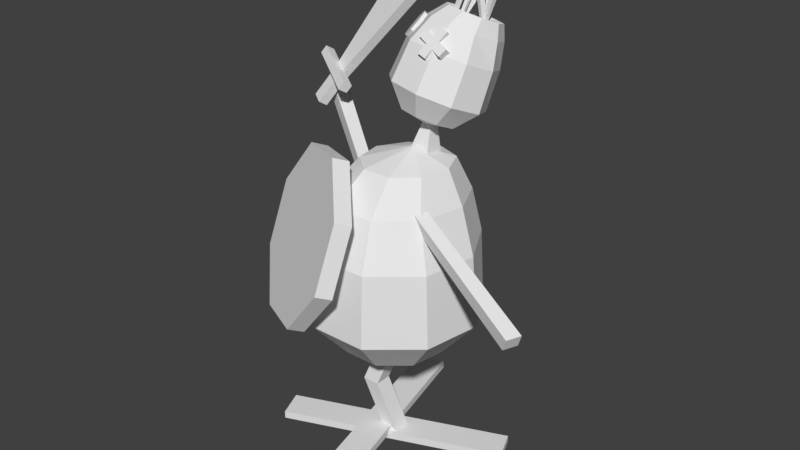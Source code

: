 # Source: PracticeTargetDestroyed.blend  (saved by Blender 2.77.0; exported with 4.5.12 LTS)
import bpy
from mathutils import Matrix  # noqa: F401  (used for matrix-valued properties, if any)

bpy.ops.wm.read_factory_settings(use_empty=True)
scene = bpy.context.scene
scene.name = 'Scene'

# ---- collections
col_collection_1 = bpy.data.collections.new('Collection 1'); scene.collection.children.link(col_collection_1)

# ---- materials (node trees are filled in below, after node groups)
mat_material_001 = bpy.data.materials.new('Material.001')
mat_material_001.alpha_threshold = 0.0
mat_material_001.use_transparent_shadow = False
mat_material_001.roughness = 0.5
mat_material_001.specular_intensity = 0.0

# ---- material node trees

# ---- world
world_world = bpy.data.worlds.new('World'); scene.world = world_world
world_world.color = (0.05088, 0.05088, 0.05088)
world_world.use_sun_shadow = False
world_world.sun_shadow_jitter_overblur = 0.0
world_world.cycles.sampling_method = 'MANUAL'

# ---- meshes
me_cube_006 = bpy.data.meshes.new('Cube.006')
me_cube_006.from_pydata([(-0.7569, -0.1243, 2.224), (-0.849, -0.2635, 2.283), (-0.1451, -0.4779, 2.345), (-0.2372, -0.6172, 2.404), (0.2715, -0.9168, 1.961), (0.1794, -1.056, 2.02), (0.2488, -1.184, 1.296), (0.1566, -1.323, 1.355), (-0.1999, -1.123, 0.74), (-0.2921, -1.262, 0.799), (-0.8118, -0.7689, 0.6189), (-0.9039, -0.9081, 0.6779), (-1.228, -0.3301, 1.004), (-1.32, -0.4693, 1.063), (-1.206, -0.06308, 1.669), (-1.298, -0.2023, 1.728), (-0.2464, -0.7311, 2.122), (-0.6714, -0.4504, 2.12), (-0.01131, -1.03, 1.783), (-0.1038, -1.173, 1.303), (-0.4697, -1.075, 0.9623), (-0.8947, -0.7942, 0.9609), (-1.13, -0.495, 1.299), (-1.037, -0.3526, 1.78), (-0.4581, -0.6652, 1.947), (-0.7394, -0.518, 1.855), (-0.2426, -0.8694, 1.801), (-0.2193, -1.011, 1.503), (-0.4018, -1.007, 1.228), (-0.6831, -0.8601, 1.136), (-0.8985, -0.6559, 1.281), (-0.9218, -0.5142, 1.579), (-0.5204, -0.7192, 1.722), (-0.6458, -0.6536, 1.681), (-0.4244, -0.8102, 1.657), (-0.414, -0.8734, 1.524), (-0.4953, -0.8717, 1.402), (-0.6207, -0.8061, 1.361), (-0.7167, -0.7151, 1.425), (-0.7271, -0.6519, 1.558)], [], [(0, 1, 3, 2), (2, 3, 5, 4), (4, 5, 7, 6), (6, 7, 9, 8), (8, 9, 11, 10), (10, 11, 13, 12), (9, 7, 19, 20), (12, 13, 15, 14), (14, 15, 1, 0), (0, 2, 4, 6, 8, 10, 12, 14), (16, 17, 25, 24), (15, 13, 22, 23), (5, 3, 16, 18), (11, 9, 20, 21), (1, 15, 23, 17), (3, 1, 17, 16), (7, 5, 18, 19), (13, 11, 21, 22), (31, 30, 38, 39), (17, 23, 31, 25), (22, 21, 29, 30), (20, 19, 27, 28), (18, 16, 24, 26), (23, 22, 30, 31), (21, 20, 28, 29), (19, 18, 26, 27), (32, 33, 39, 38, 37, 36, 35, 34), (29, 28, 36, 37), (27, 26, 34, 35), (24, 25, 33, 32), (25, 31, 39, 33), (30, 29, 37, 38), (28, 27, 35, 36), (26, 24, 32, 34)])
_uv = me_cube_006.uv_layers.new(name='UVMap')
_uv.uv.foreach_set('vector', [0.3536, 0.4102, 0.3536, 0.4102, 0.3536, 0.4102, 0.3536, 0.4102, 0.3536, 0.4102, 0.3536, 0.4102, 0.3536, 0.4102, 0.3536, 0.4102, 0.3536, 0.4102, 0.3536, 0.4102, 0.3536, 0.4102, 0.3536, 0.4102, 0.3536, 0.4102, 0.3536, 0.4102, 0.3536, 0.4102, 0.3536, 0.4102, 0.3536, 0.4102, 0.3536, 0.4102, 0.3536, 0.4102, 0.3536, 0.4102, 0.3536, 0.4102, 0.3536, 0.4102, 0.3536, 0.4102, 0.3536, 0.4102, 0.07038, 0.4199, 0.07038, 0.4199, 0.07038, 0.4199, 0.07038, 0.4199, 0.3536, 0.4102, 0.3536, 0.4102, 0.3536, 0.4102, 0.3536, 0.4102, 0.3536, 0.4102, 0.3536, 0.4102, 0.3536, 0.4102, 0.3536, 0.4102, 0.3536, 0.4102, 0.3536, 0.4102, 0.3536, 0.4102, 0.3536, 0.4102, 0.3536, 0.4102, 0.3536, 0.4102, 0.3536, 0.4102, 0.3536, 0.4102, 0.2989, 0.9238, 0.2989, 0.9238, 0.2989, 0.9238, 0.2989, 0.9238, 0.07038, 0.4199, 0.07038, 0.4199, 0.07038, 0.4199, 0.07038, 0.4199, 0.07038, 0.4199, 0.07038, 0.4199, 0.07038, 0.4199, 0.07038, 0.4199, 0.07038, 0.4199, 0.07038, 0.4199, 0.07038, 0.4199, 0.07038, 0.4199, 0.07038, 0.4199, 0.07038, 0.4199, 0.07038, 0.4199, 0.07038, 0.4199, 0.07038, 0.4199, 0.07038, 0.4199, 0.07038, 0.4199, 0.07038, 0.4199, 0.07038, 0.4199, 0.07038, 0.4199, 0.07038, 0.4199, 0.07038, 0.4199, 0.07038, 0.4199, 0.07038, 0.4199, 0.07038, 0.4199, 0.07038, 0.4199, 0.07038, 0.4199, 0.07038, 0.4199, 0.07038, 0.4199, 0.07038, 0.4199, 0.2989, 0.9238, 0.2989, 0.9238, 0.2989, 0.9238, 0.2989, 0.9238, 0.2989, 0.9238, 0.2989, 0.9238, 0.2989, 0.9238, 0.2989, 0.9238, 0.2989, 0.9238, 0.2989, 0.9238, 0.2989, 0.9238, 0.2989, 0.9238, 0.2989, 0.9238, 0.2989, 0.9238, 0.2989, 0.9238, 0.2989, 0.9238, 0.2989, 0.9238, 0.2989, 0.9238, 0.2989, 0.9238, 0.2989, 0.9238, 0.2989, 0.9238, 0.2989, 0.9238, 0.2989, 0.9238, 0.2989, 0.9238, 0.2989, 0.9238, 0.2989, 0.9238, 0.2989, 0.9238, 0.2989, 0.9238, 0.2989, 0.9238, 0.2989, 0.9238, 0.2989, 0.9238, 0.2989, 0.9238, 0.2989, 0.9238, 0.2989, 0.9238, 0.2989, 0.9238, 0.2989, 0.9238, 0.07038, 0.4199, 0.07038, 0.4199, 0.07038, 0.4199, 0.07038, 0.4199, 0.07038, 0.4199, 0.07038, 0.4199, 0.07038, 0.4199, 0.07038, 0.4199, 0.07038, 0.4199, 0.07038, 0.4199, 0.07038, 0.4199, 0.07038, 0.4199, 0.07038, 0.4199, 0.07038, 0.4199, 0.07038, 0.4199, 0.07038, 0.4199, 0.07038, 0.4199, 0.07038, 0.4199, 0.07038, 0.4199, 0.07038, 0.4199, 0.07038, 0.4199, 0.07038, 0.4199, 0.07038, 0.4199, 0.07038, 0.4199, 0.07038, 0.4199, 0.07038, 0.4199, 0.07038, 0.4199, 0.07038, 0.4199])
me_cube_006.materials.append(mat_material_001)
me_cube_006.use_remesh_preserve_volume = False
me_cube_006.use_remesh_preserve_attributes = False
me_cube_006.use_mirror_vertex_groups = False
me_cube_006.update()
me_cube_005 = bpy.data.meshes.new('Cube.005')
me_cube_005.from_pydata([(-1.082, -0.6158, -1.003), (-1.082, -0.6158, -0.9194), (-1.204, -0.3143, -1.003), (-1.204, -0.3143, -0.9194), (1.204, 0.3143, -1.003), (1.204, 0.3143, -0.9194), (1.082, 0.6158, -1.003), (1.082, 0.6158, -0.9194), (0.2749, -1.167, -0.9532), (0.2749, -1.167, -0.8694), (-0.0422, -1.24, -0.9532), (-0.0422, -1.24, -0.8694), (-0.282, 1.238, -0.9532), (-0.282, 1.238, -0.8694), (-0.5991, 1.164, -0.9532), (-0.5991, 1.164, -0.8694)], [], [(0, 1, 3, 2), (2, 3, 7, 6), (6, 7, 5, 4), (4, 5, 1, 0), (7, 3, 1, 5), (8, 9, 11, 10), (10, 11, 15, 14), (14, 15, 13, 12), (12, 13, 9, 8), (15, 11, 9, 13)])
_uv = me_cube_005.uv_layers.new(name='UVMap')
_uv.uv.foreach_set('vector', [0.3946, 0.4063, 0.3946, 0.4063, 0.3946, 0.4063, 0.3946, 0.4063, 0.3946, 0.4063, 0.3946, 0.4063, 0.3946, 0.4063, 0.3946, 0.4063, 0.3946, 0.4063, 0.3946, 0.4063, 0.3946, 0.4063, 0.3946, 0.4063, 0.3946, 0.4063, 0.3946, 0.4063, 0.3946, 0.4063, 0.3946, 0.4063, 0.3946, 0.4063, 0.3946, 0.4063, 0.3946, 0.4063, 0.3946, 0.4063, 0.3946, 0.4063, 0.3946, 0.4063, 0.3946, 0.4063, 0.3946, 0.4063, 0.3946, 0.4063, 0.3946, 0.4063, 0.3946, 0.4063, 0.3946, 0.4063, 0.3946, 0.4063, 0.3946, 0.4063, 0.3946, 0.4063, 0.3946, 0.4063, 0.3946, 0.4063, 0.3946, 0.4063, 0.3946, 0.4063, 0.3946, 0.4063, 0.3946, 0.4063, 0.3946, 0.4063, 0.3946, 0.4063, 0.3946, 0.4063])
me_cube_005.materials.append(mat_material_001)
me_cube_005.use_remesh_preserve_volume = False
me_cube_005.use_remesh_preserve_attributes = False
me_cube_005.use_mirror_vertex_groups = False
me_cube_005.update()
me_cube_004 = bpy.data.meshes.new('Cube.004')
me_cube_004.from_pydata([(0.3637, 0.6559, 3.509), (0.6281, 0.8673, 3.512), (0.649, 0.8505, 3.346), (0.6429, 0.8051, 3.078), (0.5869, 0.6785, 2.682), (0.4015, 0.4734, 2.542), (0.6848, 0.6935, 3.568), (0.7284, 0.6222, 3.419), (0.7605, 0.5192, 3.166), (0.7233, 0.3729, 2.774), (0.4825, 0.292, 2.596), (0.6168, 0.519, 3.646), (0.6322, 0.3931, 3.522), (0.6683, 0.2334, 3.29), (0.626, 0.06751, 2.907), (0.4247, 0.1108, 2.675), (0.4632, 0.4313, 3.706), (0.4256, 0.2765, 3.603), (0.4008, 0.08124, 3.395), (0.3404, -0.09495, 3.019), (0.2553, 0.01438, 2.742), (0.1739, 0.2665, 2.581), (0.2809, 0.4608, 3.727), (0.1816, 0.3169, 3.63), (0.08214, 0.1342, 3.431), (0.0001471, -0.03843, 3.057), (0.05333, 0.04794, 2.764), (0.1562, 0.5945, 3.698), (0.01456, 0.4954, 3.592), (-0.1386, 0.3675, 3.381), (-0.2356, 0.2106, 3.004), (-0.08654, 0.1958, 2.733), (0.1488, 0.7694, 3.633), (0.003336, 0.7287, 3.505), (-0.1582, 0.672, 3.269), (-0.2564, 0.5357, 2.884), (-0.09893, 0.3887, 2.662), (0.2748, 0.914, 3.556), (0.1771, 0.9182, 3.403), (0.03529, 0.9047, 3.147), (-0.05268, 0.7847, 2.754), (0.02198, 0.5364, 2.584), (0.4667, 0.9544, 3.507), (0.4312, 0.9674, 3.34), (0.3568, 0.9574, 3.07), (0.2803, 0.8411, 2.674), (0.2196, 0.5699, 2.537), (0.229, 0.558, 3.582), (0.3265, 0.7227, 4.113), (0.2399, 0.5873, 3.569), (0.3422, 0.765, 4.095), (0.2595, 0.5443, 3.577), (0.3705, 0.7031, 4.106), (0.2704, 0.5736, 3.564), (0.3862, 0.7453, 4.087), (0.5945, 0.5715, 3.422), (0.4742, 0.5993, 3.889), (0.6062, 0.5992, 3.423), (0.4976, 0.6544, 3.89), (0.6214, 0.5599, 3.429), (0.5279, 0.5764, 3.902), (0.6332, 0.5876, 3.429), (0.5512, 0.6314, 3.903), (0.4172, 0.7831, 3.473), (0.5514, 0.7934, 3.942), (0.4243, 0.8149, 3.47), (0.5644, 0.8514, 3.935), (0.4475, 0.7752, 3.464), (0.6068, 0.7789, 3.925), (0.4547, 0.807, 3.46), (0.6198, 0.8369, 3.918), (0.1718, 0.6903, 3.494), (0.3157, 0.8634, 3.826), (0.18, 0.7109, 3.479), (0.3283, 0.8947, 3.803), (0.1951, 0.6779, 3.49), (0.3512, 0.8446, 3.82), (0.2033, 0.6985, 3.475), (0.3637, 0.8759, 3.797), (0.3611, 0.4712, 3.553), (0.368, 0.7982, 3.927), (0.3737, 0.4924, 3.537), (0.4, 0.8518, 3.885), (0.3878, 0.4597, 3.559), (0.4356, 0.7691, 3.942), (0.4004, 0.4809, 3.542), (0.4677, 0.8226, 3.9), (0.4155, 0.3977, 3.593), (0.4091, 0.595, 3.88), (0.4134, 0.4166, 3.579), (0.4054, 0.6295, 3.855), (0.4388, 0.3993, 3.591), (0.4518, 0.5979, 3.878), (0.4368, 0.4181, 3.577), (0.448, 0.6323, 3.853), (0.3806, 0.8557, 3.305), (0.4035, 0.8762, 3.735), (0.3725, 0.8834, 3.304), (0.3888, 0.9268, 3.732), (0.4083, 0.8636, 3.303), (0.4541, 0.8907, 3.73), (0.4002, 0.8914, 3.301), (0.4393, 0.9413, 3.727), (0.1978, 0.1292, 3.489), (0.24, 0.1857, 3.553), (0.1931, 0.186, 3.442), (0.2353, 0.2425, 3.506), (0.4818, 0.0542, 3.369), (0.524, 0.1108, 3.433), (0.4771, 0.111, 3.322), (0.5193, 0.1676, 3.387), (0.3517, 0.01147, 3.338), (0.2617, 0.0299, 3.364), (0.3487, 0.06689, 3.289), (0.2587, 0.08532, 3.316), (0.4584, 0.2114, 3.56), (0.3684, 0.2299, 3.586), (0.4554, 0.2668, 3.511), (0.3654, 0.2853, 3.538), (-0.0008703, 0.5922, 3.513), (-0.0867, 0.6152, 3.437), (-0.1371, 0.5573, 3.35), (-0.1226, 0.4523, 3.301), (-0.05166, 0.3618, 3.32), (0.03417, 0.3387, 3.396), (0.0846, 0.3967, 3.483), (0.07008, 0.5016, 3.532), (-0.07547, 0.5487, 3.584), (-0.1613, 0.5717, 3.509), (-0.2117, 0.5138, 3.421), (-0.1972, 0.4089, 3.373), (-0.1263, 0.3183, 3.392), (-0.04043, 0.2953, 3.467), (0.01, 0.3532, 3.555), (-0.004514, 0.4582, 3.603)], [], [(42, 0, 1), (21, 46, 5), (45, 44, 3, 4), (43, 42, 1, 2), (46, 45, 4, 5), (44, 43, 2, 3), (21, 5, 10), (4, 3, 8, 9), (2, 1, 6, 7), (5, 4, 9, 10), (3, 2, 7, 8), (1, 0, 6), (9, 8, 13, 14), (7, 6, 11, 12), (10, 9, 14, 15), (8, 7, 12, 13), (6, 0, 11), (21, 10, 15), (12, 11, 16, 17), (15, 14, 19, 20), (13, 12, 17, 18), (11, 0, 16), (21, 15, 20), (14, 13, 18, 19), (20, 19, 25, 26), (18, 17, 23, 24), (16, 0, 22), (21, 20, 26), (19, 18, 24, 25), (17, 16, 22, 23), (26, 25, 30, 31), (24, 23, 28, 29), (22, 0, 27), (21, 26, 31), (25, 24, 29, 30), (23, 22, 27, 28), (31, 30, 35, 36), (29, 28, 33, 34), (27, 0, 32), (21, 31, 36), (30, 29, 34, 35), (28, 27, 32, 33), (36, 35, 40, 41), (34, 33, 38, 39), (32, 0, 37), (21, 36, 41), (35, 34, 39, 40), (33, 32, 37, 38), (39, 38, 43, 44), (37, 0, 42), (21, 41, 46), (40, 39, 44, 45), (38, 37, 42, 43), (41, 40, 45, 46), (47, 48, 50, 49), (49, 50, 54, 53), (53, 54, 52, 51), (51, 52, 48, 47), (54, 50, 48, 52), (55, 56, 58, 57), (57, 58, 62, 61), (61, 62, 60, 59), (59, 60, 56, 55), (62, 58, 56, 60), (63, 64, 66, 65), (65, 66, 70, 69), (69, 70, 68, 67), (67, 68, 64, 63), (70, 66, 64, 68), (71, 72, 74, 73), (73, 74, 78, 77), (77, 78, 76, 75), (75, 76, 72, 71), (78, 74, 72, 76), (79, 80, 82, 81), (81, 82, 86, 85), (85, 86, 84, 83), (83, 84, 80, 79), (86, 82, 80, 84), (87, 88, 90, 89), (89, 90, 94, 93), (93, 94, 92, 91), (91, 92, 88, 87), (94, 90, 88, 92), (95, 96, 98, 97), (97, 98, 102, 101), (101, 102, 100, 99), (99, 100, 96, 95), (102, 98, 96, 100), (103, 104, 106, 105), (109, 110, 108, 107), (107, 108, 104, 103), (105, 109, 107, 103), (110, 106, 104, 108), (111, 112, 114, 113), (117, 118, 116, 115), (115, 116, 112, 111), (113, 117, 115, 111), (118, 114, 112, 116), (128, 129, 130, 131, 132, 133, 134, 127), (126, 119, 127, 134), (124, 125, 133, 132), (122, 123, 131, 130), (120, 121, 129, 128), (125, 126, 134, 133), (123, 124, 132, 131), (121, 122, 130, 129), (119, 120, 128, 127)])
_uv = me_cube_004.uv_layers.new(name='UVMap')
_uv.uv.foreach_set('vector', [0.17, 0.5059, 0.17, 0.5059, 0.17, 0.5059, 0.17, 0.5059, 0.17, 0.5059, 0.17, 0.5059, 0.17, 0.5059, 0.17, 0.5059, 0.17, 0.5059, 0.17, 0.5059, 0.17, 0.5059, 0.17, 0.5059, 0.17, 0.5059, 0.17, 0.5059, 0.17, 0.5059, 0.17, 0.5059, 0.17, 0.5059, 0.17, 0.5059, 0.17, 0.5059, 0.17, 0.5059, 0.17, 0.5059, 0.17, 0.5059, 0.17, 0.5059, 0.17, 0.5059, 0.17, 0.5059, 0.17, 0.5059, 0.17, 0.5059, 0.17, 0.5059, 0.17, 0.5059, 0.17, 0.5059, 0.17, 0.5059, 0.17, 0.5059, 0.17, 0.5059, 0.17, 0.5059, 0.17, 0.5059, 0.17, 0.5059, 0.17, 0.5059, 0.17, 0.5059, 0.17, 0.5059, 0.17, 0.5059, 0.17, 0.5059, 0.17, 0.5059, 0.17, 0.5059, 0.17, 0.5059, 0.17, 0.5059, 0.17, 0.5059, 0.17, 0.5059, 0.17, 0.5059, 0.17, 0.5059, 0.17, 0.5059, 0.17, 0.5059, 0.17, 0.5059, 0.17, 0.5059, 0.17, 0.5059, 0.17, 0.5059, 0.17, 0.5059, 0.17, 0.5059, 0.17, 0.5059, 0.17, 0.5059, 0.17, 0.5059, 0.17, 0.5059, 0.17, 0.5059, 0.17, 0.5059, 0.17, 0.5059, 0.17, 0.5059, 0.17, 0.5059, 0.17, 0.5059, 0.17, 0.5059, 0.17, 0.5059, 0.17, 0.5059, 0.17, 0.5059, 0.17, 0.5059, 0.17, 0.5059, 0.17, 0.5059, 0.17, 0.5059, 0.17, 0.5059, 0.17, 0.5059, 0.17, 0.5059, 0.17, 0.5059, 0.17, 0.5059, 0.17, 0.5059, 0.17, 0.5059, 0.17, 0.5059, 0.17, 0.5059, 0.17, 0.5059, 0.17, 0.5059, 0.17, 0.5059, 0.17, 0.5059, 0.17, 0.5059, 0.17, 0.5059, 0.17, 0.5059, 0.17, 0.5059, 0.17, 0.5059, 0.17, 0.5059, 0.17, 0.5059, 0.17, 0.5059, 0.17, 0.5059, 0.17, 0.5059, 0.17, 0.5059, 0.17, 0.5059, 0.17, 0.5059, 0.17, 0.5059, 0.17, 0.5059, 0.17, 0.5059, 0.17, 0.5059, 0.17, 0.5059, 0.17, 0.5059, 0.17, 0.5059, 0.17, 0.5059, 0.17, 0.5059, 0.17, 0.5059, 0.17, 0.5059, 0.17, 0.5059, 0.17, 0.5059, 0.17, 0.5059, 0.17, 0.5059, 0.17, 0.5059, 0.17, 0.5059, 0.17, 0.5059, 0.17, 0.5059, 0.17, 0.5059, 0.17, 0.5059, 0.17, 0.5059, 0.17, 0.5059, 0.17, 0.5059, 0.17, 0.5059, 0.17, 0.5059, 0.17, 0.5059, 0.17, 0.5059, 0.17, 0.5059, 0.17, 0.5059, 0.17, 0.5059, 0.17, 0.5059, 0.17, 0.5059, 0.17, 0.5059, 0.17, 0.5059, 0.17, 0.5059, 0.17, 0.5059, 0.17, 0.5059, 0.17, 0.5059, 0.17, 0.5059, 0.17, 0.5059, 0.17, 0.5059, 0.17, 0.5059, 0.17, 0.5059, 0.17, 0.5059, 0.17, 0.5059, 0.17, 0.5059, 0.17, 0.5059, 0.17, 0.5059, 0.17, 0.5059, 0.17, 0.5059, 0.17, 0.5059, 0.17, 0.5059, 0.17, 0.5059, 0.17, 0.5059, 0.17, 0.5059, 0.17, 0.5059, 0.17, 0.5059, 0.17, 0.5059, 0.17, 0.5059, 0.17, 0.5059, 0.17, 0.5059, 0.17, 0.5059, 0.17, 0.5059, 0.17, 0.5059, 0.17, 0.5059, 0.17, 0.5059, 0.17, 0.5059, 0.17, 0.5059, 0.17, 0.5059, 0.17, 0.5059, 0.17, 0.5059, 0.17, 0.5059, 0.17, 0.5059, 0.17, 0.5059, 0.17, 0.5059, 0.17, 0.5059, 0.17, 0.5059, 0.17, 0.5059, 0.17, 0.5059, 0.17, 0.5059, 0.17, 0.5059, 0.17, 0.5059, 0.17, 0.5059, 0.17, 0.5059, 0.17, 0.5059, 0.17, 0.5059, 0.17, 0.5059, 0.17, 0.5059, 0.17, 0.5059, 0.17, 0.5059, 0.17, 0.5059, 0.17, 0.5059, 0.17, 0.5059, 0.17, 0.5059, 0.17, 0.5059, 0.17, 0.5059, 0.3106, 0.4551, 0.3106, 0.4551, 0.3106, 0.4551, 0.3106, 0.4551, 0.3106, 0.4551, 0.3106, 0.4551, 0.3106, 0.4551, 0.3106, 0.4551, 0.3106, 0.4551, 0.3106, 0.4551, 0.3106, 0.4551, 0.3106, 0.4551, 0.3106, 0.4551, 0.3106, 0.4551, 0.3106, 0.4551, 0.3106, 0.4551, 0.3106, 0.4551, 0.3106, 0.4551, 0.3106, 0.4551, 0.3106, 0.4551, 0.3106, 0.4551, 0.3106, 0.4551, 0.3106, 0.4551, 0.3106, 0.4551, 0.3106, 0.4551, 0.3106, 0.4551, 0.3106, 0.4551, 0.3106, 0.4551, 0.3106, 0.4551, 0.3106, 0.4551, 0.3106, 0.4551, 0.3106, 0.4551, 0.3106, 0.4551, 0.3106, 0.4551, 0.3106, 0.4551, 0.3106, 0.4551, 0.3106, 0.4551, 0.3106, 0.4551, 0.3106, 0.4551, 0.3106, 0.4551, 0.3106, 0.4551, 0.3106, 0.4551, 0.3106, 0.4551, 0.3106, 0.4551, 0.3106, 0.4551, 0.3106, 0.4551, 0.3106, 0.4551, 0.3106, 0.4551, 0.3106, 0.4551, 0.3106, 0.4551, 0.3106, 0.4551, 0.3106, 0.4551, 0.3106, 0.4551, 0.3106, 0.4551, 0.3106, 0.4551, 0.3106, 0.4551, 0.3106, 0.4551, 0.3106, 0.4551, 0.3106, 0.4551, 0.3106, 0.4551, 0.3106, 0.4551, 0.3106, 0.4551, 0.3106, 0.4551, 0.3106, 0.4551, 0.3106, 0.4551, 0.3106, 0.4551, 0.3106, 0.4551, 0.3106, 0.4551, 0.3106, 0.4551, 0.3106, 0.4551, 0.3106, 0.4551, 0.3106, 0.4551, 0.3106, 0.4551, 0.3106, 0.4551, 0.3106, 0.4551, 0.3106, 0.4551, 0.3106, 0.4551, 0.3106, 0.4551, 0.3106, 0.4551, 0.3106, 0.4551, 0.3106, 0.4551, 0.3106, 0.4551, 0.3106, 0.4551, 0.3106, 0.4551, 0.3106, 0.4551, 0.3106, 0.4551, 0.3106, 0.4551, 0.3106, 0.4551, 0.3106, 0.4551, 0.3106, 0.4551, 0.3106, 0.4551, 0.3106, 0.4551, 0.3106, 0.4551, 0.3106, 0.4551, 0.3106, 0.4551, 0.3106, 0.4551, 0.3106, 0.4551, 0.3106, 0.4551, 0.3106, 0.4551, 0.3106, 0.4551, 0.3106, 0.4551, 0.3106, 0.4551, 0.3106, 0.4551, 0.3106, 0.4551, 0.3106, 0.4551, 0.3106, 0.4551, 0.3106, 0.4551, 0.3106, 0.4551, 0.3106, 0.4551, 0.3106, 0.4551, 0.3106, 0.4551, 0.3106, 0.4551, 0.3106, 0.4551, 0.3106, 0.4551, 0.3106, 0.4551, 0.3106, 0.4551, 0.3106, 0.4551, 0.3106, 0.4551, 0.3106, 0.4551, 0.3106, 0.4551, 0.3106, 0.4551, 0.3106, 0.4551, 0.3106, 0.4551, 0.3106, 0.4551, 0.3106, 0.4551, 0.3106, 0.4551, 0.3106, 0.4551, 0.3106, 0.4551, 0.3106, 0.4551, 0.3106, 0.4551, 0.3106, 0.4551, 0.3106, 0.4551, 0.3106, 0.4551, 0.3106, 0.4551, 0.3106, 0.4551, 0.3106, 0.4551, 0.3106, 0.4551, 0.3106, 0.4551, 0.3106, 0.4551, 0.3106, 0.4551, 0.3048, 0.373, 0.3048, 0.373, 0.3048, 0.373, 0.3048, 0.373, 0.3048, 0.373, 0.3048, 0.373, 0.3048, 0.373, 0.3048, 0.373, 0.3048, 0.373, 0.3048, 0.373, 0.3048, 0.373, 0.3048, 0.373, 0.3048, 0.373, 0.3048, 0.373, 0.3048, 0.373, 0.3048, 0.373, 0.3048, 0.373, 0.3048, 0.373, 0.3048, 0.373, 0.3048, 0.373, 0.3048, 0.373, 0.3048, 0.373, 0.3048, 0.373, 0.3048, 0.373, 0.3048, 0.373, 0.3048, 0.373, 0.3048, 0.373, 0.3048, 0.373, 0.3048, 0.373, 0.3048, 0.373, 0.3048, 0.373, 0.3048, 0.373, 0.3048, 0.373, 0.3048, 0.373, 0.3048, 0.373, 0.3048, 0.373, 0.3048, 0.373, 0.3048, 0.373, 0.3048, 0.373, 0.3048, 0.373, 0.3048, 0.373, 0.3048, 0.373, 0.3048, 0.373, 0.3048, 0.373, 0.3048, 0.373, 0.3048, 0.373, 0.3048, 0.373, 0.3048, 0.373, 0.3048, 0.373, 0.3048, 0.373, 0.3048, 0.373, 0.3048, 0.373, 0.3048, 0.373, 0.3048, 0.373, 0.3048, 0.373, 0.3048, 0.373, 0.3048, 0.373, 0.3048, 0.373, 0.3048, 0.373, 0.3048, 0.373, 0.3048, 0.373, 0.3048, 0.373, 0.3048, 0.373, 0.3048, 0.373, 0.3048, 0.373, 0.3048, 0.373, 0.3048, 0.373, 0.3048, 0.373, 0.3048, 0.373, 0.3048, 0.373, 0.3048, 0.373, 0.3048, 0.373, 0.3048, 0.373, 0.3048, 0.373, 0.3048, 0.373, 0.3048, 0.373, 0.3048, 0.373, 0.3048, 0.373, 0.3048, 0.373, 0.3048, 0.373])
me_cube_004.materials.append(mat_material_001)
me_cube_004.use_remesh_preserve_volume = False
me_cube_004.use_remesh_preserve_attributes = False
me_cube_004.use_mirror_vertex_groups = False
me_cube_004.update()
me_cube_003 = bpy.data.meshes.new('Cube.003')
me_cube_003.from_pydata([(-1.467, 0.7472, 2.643), (-1.034, 1.239, 3.651), (-1.432, 0.8318, 2.587), (-0.9992, 1.323, 3.595), (-1.347, 0.6727, 2.604), (-0.6465, 0.9973, 3.525), (-1.313, 0.7573, 2.548), (-0.612, 1.082, 3.469), (-1.605, 0.7077, 2.293), (-1.639, 0.6231, 2.349), (-0.6572, 1.309, 3.785), (-0.6917, 1.225, 3.841), (-1.519, 0.5486, 2.31), (-1.485, 0.6332, 2.254), (-1.1, 0.4974, 2.642), (-1.065, 0.582, 2.586), (-1.147, 0.4637, 2.562), (-1.112, 0.5483, 2.506), (-1.646, 0.9439, 2.774), (-1.68, 0.8593, 2.83), (-1.727, 0.8256, 2.75), (-1.693, 0.9102, 2.694)], [], [(0, 1, 3, 2), (2, 3, 7, 6), (6, 7, 5, 4), (4, 5, 1, 0), (4, 0, 9, 12), (5, 7, 10, 11), (8, 13, 12, 9), (3, 1, 11, 10), (1, 5, 11), (7, 3, 10), (2, 6, 13, 8), (0, 2, 8, 9), (6, 4, 12, 13), (16, 14, 19, 20), (18, 21, 20, 19), (15, 17, 21, 18), (14, 15, 18, 19), (17, 16, 20, 21), (15, 14, 16, 17)])
_uv = me_cube_003.uv_layers.new(name='UVMap')
_uv.uv.foreach_set('vector', [0.2665, 0.427, 0.2665, 0.427, 0.2665, 0.427, 0.2665, 0.427, 0.2665, 0.427, 0.2665, 0.427, 0.2665, 0.427, 0.2665, 0.427, 0.2665, 0.427, 0.2665, 0.427, 0.2665, 0.427, 0.2665, 0.427, 0.2665, 0.427, 0.2665, 0.427, 0.2665, 0.427, 0.2665, 0.427, 0.2665, 0.427, 0.2665, 0.427, 0.2665, 0.427, 0.2665, 0.427, 0.2665, 0.427, 0.2665, 0.427, 0.2665, 0.427, 0.2665, 0.427, 0.2665, 0.427, 0.2665, 0.427, 0.2665, 0.427, 0.2665, 0.427, 0.2665, 0.427, 0.2665, 0.427, 0.2665, 0.427, 0.2665, 0.427, 0.2665, 0.427, 0.2665, 0.427, 0.2665, 0.427, 0.2665, 0.427, 0.2665, 0.427, 0.2665, 0.427, 0.2665, 0.427, 0.2665, 0.427, 0.2665, 0.427, 0.2665, 0.427, 0.2665, 0.427, 0.2665, 0.427, 0.2665, 0.427, 0.2665, 0.427, 0.2665, 0.427, 0.2665, 0.427, 0.2665, 0.427, 0.2665, 0.427, 0.2665, 0.427, 0.2665, 0.427, 0.2665, 0.427, 0.2665, 0.427, 0.2665, 0.427, 0.2665, 0.427, 0.2665, 0.427, 0.2665, 0.427, 0.2665, 0.427, 0.2665, 0.427, 0.2665, 0.427, 0.2665, 0.427, 0.2665, 0.427, 0.2665, 0.427, 0.2665, 0.427, 0.2665, 0.427, 0.2665, 0.427, 0.2665, 0.427, 0.2665, 0.427, 0.2665, 0.427, 0.2665, 0.427, 0.2665, 0.427, 0.2665, 0.427, 0.2665, 0.427])
me_cube_003.materials.append(mat_material_001)
me_cube_003.use_remesh_preserve_volume = False
me_cube_003.use_remesh_preserve_attributes = False
me_cube_003.use_mirror_vertex_groups = False
me_cube_003.update()
me_cube_002 = bpy.data.meshes.new('Cube.002')
me_cube_002.from_pydata([(-1.642, 0.8629, 2.324), (-1.587, 0.84, 2.471), (-1.584, 1.011, 2.326), (-1.529, 0.9877, 2.473), (-0.4651, 0.1199, 1.626), (-0.4203, 0.1012, 1.746), (-0.4179, 0.2409, 1.627), (-0.373, 0.2221, 1.748)], [], [(0, 1, 3, 2), (2, 3, 7, 6), (4, 5, 1, 0), (2, 6, 4, 0), (7, 3, 1, 5)])
_uv = me_cube_002.uv_layers.new(name='UVMap')
_uv.uv.foreach_set('vector', [0.3962, 0.4159, 0.3962, 0.4159, 0.3962, 0.4159, 0.3962, 0.4159, 0.3962, 0.4159, 0.3962, 0.4159, 0.3962, 0.4159, 0.3962, 0.4159, 0.3962, 0.4159, 0.3962, 0.4159, 0.3962, 0.4159, 0.3962, 0.4159, 0.3962, 0.4159, 0.3962, 0.4159, 0.3962, 0.4159, 0.3962, 0.4159, 0.3962, 0.4159, 0.3962, 0.4159, 0.3962, 0.4159, 0.3962, 0.4159])
me_cube_002.materials.append(mat_material_001)
me_cube_002.use_remesh_preserve_volume = False
me_cube_002.use_remesh_preserve_attributes = False
me_cube_002.use_mirror_vertex_groups = False
me_cube_002.update()
me_cube_001 = bpy.data.meshes.new('Cube.001')
me_cube_001.from_pydata([(1.809, -0.6242, 1.223), (1.751, -0.5864, 1.08), (1.878, -0.4816, 1.233), (1.82, -0.4438, 1.09), (0.4822, -0.3402, 1.985), (0.4348, -0.3092, 1.868), (0.5383, -0.2234, 1.993), (0.4909, -0.1925, 1.876)], [], [(0, 1, 3, 2), (2, 3, 7, 6), (4, 5, 1, 0), (2, 6, 4, 0), (7, 3, 1, 5)])
_uv = me_cube_001.uv_layers.new(name='UVMap')
_uv.uv.foreach_set('vector', [0.3962, 0.4159, 0.3962, 0.4159, 0.3962, 0.4159, 0.3962, 0.4159, 0.3962, 0.4159, 0.3962, 0.4159, 0.3962, 0.4159, 0.3962, 0.4159, 0.3962, 0.4159, 0.3962, 0.4159, 0.3962, 0.4159, 0.3962, 0.4159, 0.3962, 0.4159, 0.3962, 0.4159, 0.3962, 0.4159, 0.3962, 0.4159, 0.3962, 0.4159, 0.3962, 0.4159, 0.3962, 0.4159, 0.3962, 0.4159])
me_cube_001.materials.append(mat_material_001)
me_cube_001.use_remesh_preserve_volume = False
me_cube_001.use_remesh_preserve_attributes = False
me_cube_001.use_mirror_vertex_groups = False
me_cube_001.update()
me_cube = bpy.data.meshes.new('Cube')
me_cube.from_pydata([(0.1246, 0.1086, -1.0), (0.1246, -0.07835, -1.0), (-0.06234, -0.07835, -1.0), (-0.06234, 0.1086, -1.0), (0.1246, 0.1086, 0.2892), (0.1246, -0.07835, 0.2892), (-0.06234, -0.07835, 0.2892), (-0.06234, 0.1086, 0.2892), (-0.08676, 0.00593, -0.3307), (-0.08676, -0.181, -0.3307), (-0.2737, -0.181, -0.3307), (-0.2737, 0.00593, -0.3307), (0.1497, 0.1182, 2.398), (0.4227, 0.4468, 2.249), (0.5314, 0.5732, 1.898), (0.5887, 0.678, 1.408), (0.6059, 0.7211, 0.6317), (0.3594, 0.4279, 0.2027), (0.549, 0.1583, 2.249), (0.73, 0.1492, 1.898), (0.8712, 0.1532, 1.408), (0.9276, 0.1635, 0.6317), (0.5504, 0.09702, 0.2027), (0.4743, -0.1668, 2.249), (0.6032, -0.3339, 1.898), (0.7644, -0.4405, 1.408), (0.8158, -0.4704, 0.6317), (0.484, -0.2792, 0.2027), (0.2405, -0.3643, 2.249), (0.2461, -0.6314, 1.898), (0.3026, -0.8281, 1.408), (0.3227, -0.8842, 0.6316), (0.1914, -0.5247, 0.2027), (1.427e-05, 6.45e-07, 0.06673), (-0.06402, -0.3662, 2.249), (-0.2154, -0.6318, 1.898), (-0.3003, -0.8281, 1.408), (-0.321, -0.8842, 0.6316), (-0.1906, -0.5247, 0.2027), (-0.2949, -0.1691, 2.249), (-0.5653, -0.3346, 1.898), (-0.7622, -0.4406, 1.408), (-0.8141, -0.4704, 0.6315), (-0.4832, -0.2792, 0.2027), (-0.3414, 0.1338, 2.249), (-0.6386, 0.1216, 1.898), (-0.8669, 0.1532, 1.408), (-0.9259, 0.1635, 0.6315), (-0.5496, 0.09702, 0.2027), (-0.1658, 0.4235, 2.249), (-0.359, 0.552, 1.898), (-0.5604, 0.6754, 1.408), (-0.604, 0.721, 0.6315), (-0.3586, 0.4278, 0.2027), (0.1415, 0.5516, 2.249), (0.1012, 0.7323, 1.898), (0.02396, 0.8845, 1.408), (0.0008851, 0.9412, 0.6316), (0.0003867, 0.5586, 0.2027), (0.04635, 0.0879, 2.186), (0.1923, 0.2649, 2.706), (0.04635, 0.3548, 2.186), (0.1923, 0.3266, 2.706), (0.3133, 0.0879, 2.186), (0.254, 0.2649, 2.706), (0.3133, 0.3548, 2.186), (0.254, 0.3266, 2.706)], [], [(8, 4, 5, 9), (9, 5, 6, 10), (10, 6, 7, 11), (8, 0, 3, 11), (4, 8, 11, 7), (2, 10, 11, 3), (1, 9, 10, 2), (0, 8, 9, 1), (54, 12, 13), (33, 58, 17), (57, 56, 15, 16), (55, 54, 13, 14), (58, 57, 16, 17), (56, 55, 14, 15), (33, 17, 22), (16, 15, 20, 21), (14, 13, 18, 19), (17, 16, 21, 22), (15, 14, 19, 20), (13, 12, 18), (21, 20, 25, 26), (19, 18, 23, 24), (22, 21, 26, 27), (20, 19, 24, 25), (18, 12, 23), (33, 22, 27), (24, 23, 28, 29), (27, 26, 31, 32), (25, 24, 29, 30), (23, 12, 28), (33, 27, 32), (26, 25, 30, 31), (32, 31, 37, 38), (30, 29, 35, 36), (28, 12, 34), (33, 32, 38), (31, 30, 36, 37), (29, 28, 34, 35), (38, 37, 42, 43), (36, 35, 40, 41), (34, 12, 39), (33, 38, 43), (37, 36, 41, 42), (35, 34, 39, 40), (43, 42, 47, 48), (41, 40, 45, 46), (39, 12, 44), (33, 43, 48), (42, 41, 46, 47), (40, 39, 44, 45), (48, 47, 52, 53), (46, 45, 50, 51), (44, 12, 49), (33, 48, 53), (47, 46, 51, 52), (45, 44, 49, 50), (51, 50, 55, 56), (49, 12, 54), (33, 53, 58), (52, 51, 56, 57), (50, 49, 54, 55), (53, 52, 57, 58), (59, 60, 62, 61), (61, 62, 66, 65), (65, 66, 64, 63), (63, 64, 60, 59)])
_uv = me_cube.uv_layers.new(name='UVMap')
_uv.uv.foreach_set('vector', [0.3946, 0.4063, 0.3946, 0.4063, 0.3946, 0.4063, 0.3946, 0.4063, 0.3946, 0.4063, 0.3946, 0.4063, 0.3946, 0.4063, 0.3946, 0.4063, 0.3946, 0.4063, 0.3946, 0.4063, 0.3946, 0.4063, 0.3946, 0.4063, 0.3946, 0.4063, 0.3946, 0.4063, 0.3946, 0.4063, 0.3946, 0.4063, 0.3946, 0.4063, 0.3946, 0.4063, 0.3946, 0.4063, 0.3946, 0.4063, 0.3946, 0.4063, 0.3946, 0.4063, 0.3946, 0.4063, 0.3946, 0.4063, 0.3946, 0.4063, 0.3946, 0.4063, 0.3946, 0.4063, 0.3946, 0.4063, 0.3946, 0.4063, 0.3946, 0.4063, 0.3946, 0.4063, 0.3946, 0.4063, 0.1759, 0.5, 0.1759, 0.5, 0.1759, 0.5, 0.1759, 0.5, 0.1759, 0.5, 0.1759, 0.5, 0.1759, 0.5, 0.1759, 0.5, 0.1759, 0.5, 0.1759, 0.5, 0.1759, 0.5, 0.1759, 0.5, 0.1759, 0.5, 0.1759, 0.5, 0.1759, 0.5, 0.1759, 0.5, 0.1759, 0.5, 0.1759, 0.5, 0.1759, 0.5, 0.1759, 0.5, 0.1759, 0.5, 0.1759, 0.5, 0.1759, 0.5, 0.1759, 0.5, 0.1759, 0.5, 0.1759, 0.5, 0.1759, 0.5, 0.1759, 0.5, 0.1759, 0.5, 0.1759, 0.5, 0.1759, 0.5, 0.1759, 0.5, 0.1759, 0.5, 0.1759, 0.5, 0.1759, 0.5, 0.1759, 0.5, 0.1759, 0.5, 0.1759, 0.5, 0.1759, 0.5, 0.1759, 0.5, 0.1759, 0.5, 0.1759, 0.5, 0.1759, 0.5, 0.1759, 0.5, 0.1759, 0.5, 0.1759, 0.5, 0.1759, 0.5, 0.1759, 0.5, 0.1759, 0.5, 0.1759, 0.5, 0.1759, 0.5, 0.1759, 0.5, 0.1759, 0.5, 0.1759, 0.5, 0.1759, 0.5, 0.1759, 0.5, 0.1759, 0.5, 0.1759, 0.5, 0.1759, 0.5, 0.1759, 0.5, 0.1759, 0.5, 0.1759, 0.5, 0.1759, 0.5, 0.1759, 0.5, 0.1759, 0.5, 0.1759, 0.5, 0.1759, 0.5, 0.1759, 0.5, 0.1759, 0.5, 0.1759, 0.5, 0.1759, 0.5, 0.1759, 0.5, 0.1759, 0.5, 0.1759, 0.5, 0.1759, 0.5, 0.1759, 0.5, 0.1759, 0.5, 0.1759, 0.5, 0.1759, 0.5, 0.1759, 0.5, 0.1759, 0.5, 0.1759, 0.5, 0.1759, 0.5, 0.1759, 0.5, 0.1759, 0.5, 0.1759, 0.5, 0.1759, 0.5, 0.1759, 0.5, 0.1759, 0.5, 0.1759, 0.5, 0.1759, 0.5, 0.1759, 0.5, 0.1759, 0.5, 0.1759, 0.5, 0.1759, 0.5, 0.1759, 0.5, 0.1759, 0.5, 0.1759, 0.5, 0.1759, 0.5, 0.1759, 0.5, 0.1759, 0.5, 0.1759, 0.5, 0.1759, 0.5, 0.1759, 0.5, 0.1759, 0.5, 0.1759, 0.5, 0.1759, 0.5, 0.1759, 0.5, 0.1759, 0.5, 0.1759, 0.5, 0.1759, 0.5, 0.1759, 0.5, 0.1759, 0.5, 0.1759, 0.5, 0.1759, 0.5, 0.1759, 0.5, 0.1759, 0.5, 0.1759, 0.5, 0.1759, 0.5, 0.1759, 0.5, 0.1759, 0.5, 0.1759, 0.5, 0.1759, 0.5, 0.1759, 0.5, 0.1759, 0.5, 0.1759, 0.5, 0.1759, 0.5, 0.1759, 0.5, 0.1759, 0.5, 0.1759, 0.5, 0.1759, 0.5, 0.1759, 0.5, 0.1759, 0.5, 0.1759, 0.5, 0.1759, 0.5, 0.1759, 0.5, 0.1759, 0.5, 0.1759, 0.5, 0.1759, 0.5, 0.1759, 0.5, 0.1759, 0.5, 0.1759, 0.5, 0.1759, 0.5, 0.1759, 0.5, 0.1759, 0.5, 0.1759, 0.5, 0.1759, 0.5, 0.1759, 0.5, 0.1759, 0.5, 0.1759, 0.5, 0.1759, 0.5, 0.1759, 0.5, 0.1759, 0.5, 0.1759, 0.5, 0.1759, 0.5, 0.1759, 0.5, 0.1759, 0.5, 0.1759, 0.5, 0.1759, 0.5, 0.1759, 0.5, 0.1759, 0.5, 0.1759, 0.5, 0.1759, 0.5, 0.1759, 0.5, 0.1759, 0.5, 0.1759, 0.5, 0.1759, 0.5, 0.1759, 0.5, 0.1759, 0.5, 0.1759, 0.5, 0.1759, 0.5, 0.1759, 0.5, 0.1759, 0.5, 0.1759, 0.5, 0.1759, 0.5, 0.1759, 0.5, 0.1759, 0.5, 0.1759, 0.5, 0.1759, 0.5, 0.1759, 0.5, 0.1759, 0.5, 0.1759, 0.5, 0.1759, 0.5, 0.1759, 0.5, 0.1759, 0.5, 0.1759, 0.5, 0.1759, 0.5, 0.1759, 0.5, 0.1759, 0.5, 0.1759, 0.5, 0.1759, 0.5, 0.1759, 0.5, 0.1759, 0.5, 0.1759, 0.5, 0.1759, 0.5, 0.1759, 0.5, 0.1759, 0.5, 0.1759, 0.5, 0.4005, 0.416, 0.4005, 0.416, 0.4005, 0.416, 0.4005, 0.416, 0.4005, 0.416, 0.4005, 0.416, 0.4005, 0.416, 0.4005, 0.416, 0.4005, 0.416, 0.4005, 0.416, 0.4005, 0.416, 0.4005, 0.416, 0.4005, 0.416, 0.4005, 0.416, 0.4005, 0.416, 0.4005, 0.416])
me_cube.materials.append(mat_material_001)
me_cube.use_remesh_preserve_volume = False
me_cube.use_remesh_preserve_attributes = False
me_cube.use_mirror_vertex_groups = False
me_cube.update()

# ---- objects
ob_cube_006 = bpy.data.objects.new('Cube.006', me_cube_006)
ob_cube_005 = bpy.data.objects.new('Cube.005', me_cube_005)
ob_cube_004 = bpy.data.objects.new('Cube.004', me_cube_004)
ob_cube_003 = bpy.data.objects.new('Cube.003', me_cube_003)
ob_cube_002 = bpy.data.objects.new('Cube.002', me_cube_002)
ob_cube_001 = bpy.data.objects.new('Cube.001', me_cube_001)
ob_cube = bpy.data.objects.new('Cube', me_cube)

# ---- transforms, parenting, visibility, modifiers, constraints
ob_cube_006.location = (0.0, 0.0, 0.0)
ob_cube_006.lock_rotations_4d = False
ob_cube_006.empty_display_type = 'ARROWS'
ob_cube_006.lineart.crease_threshold = 0.0
ob_cube_005.location = (0.0, 0.0, 0.0)
ob_cube_005.lock_rotations_4d = False
ob_cube_005.empty_display_type = 'ARROWS'
ob_cube_005.lineart.crease_threshold = 0.0
ob_cube_004.location = (0.0, 0.0, 0.0)
ob_cube_004.lock_rotations_4d = False
ob_cube_004.empty_display_type = 'ARROWS'
ob_cube_004.lineart.crease_threshold = 0.0
ob_cube_003.location = (0.0, 0.0, 0.0)
ob_cube_003.lock_rotations_4d = False
ob_cube_003.empty_display_type = 'ARROWS'
ob_cube_003.lineart.crease_threshold = 0.0
ob_cube_002.location = (0.0, 0.0, 0.0)
ob_cube_002.lock_rotations_4d = False
ob_cube_002.empty_display_type = 'ARROWS'
ob_cube_002.lineart.crease_threshold = 0.0
ob_cube_001.location = (0.0, 0.0, 0.0)
ob_cube_001.lock_rotations_4d = False
ob_cube_001.empty_display_type = 'ARROWS'
ob_cube_001.lineart.crease_threshold = 0.0
ob_cube.location = (0.0, 0.0, 0.0)
ob_cube.lock_rotations_4d = False
ob_cube.empty_display_type = 'ARROWS'
ob_cube.lineart.crease_threshold = 0.0

# ---- collection membership
col_collection_1.objects.link(ob_cube_006)
col_collection_1.objects.link(ob_cube_005)
col_collection_1.objects.link(ob_cube_004)
col_collection_1.objects.link(ob_cube_003)
col_collection_1.objects.link(ob_cube_002)
col_collection_1.objects.link(ob_cube_001)
col_collection_1.objects.link(ob_cube)

# ---- scene / render settings (as saved in the file)
scene.frame_start = 1; scene.frame_end = 250; scene.frame_set(2)
scene.render.engine = 'BLENDER_EEVEE_NEXT'
scene.render.resolution_percentage = 50
scene.render.dither_intensity = 0.0
scene.cycles.use_denoising = False
scene.cycles.samples = 128
scene.cycles.sampling_pattern = 'TABULATED_SOBOL'
scene.cycles.light_sampling_threshold = 0.0
scene.cycles.use_adaptive_sampling = False
scene.cycles.use_light_tree = False
scene.cycles.blur_glossy = 0.0
scene.cycles.sample_clamp_indirect = 0.0
scene.view_settings.view_transform = 'Standard'
bpy.context.view_layer.update()

# ---- added for rendering (the .blend has no active camera and no usable light): camera, sun
cam_auto = bpy.data.cameras.new('AutoCamera')
cam_auto.lens = 50.0
cam_auto.sensor_width = 36.0
cam_auto.clip_end = 1000.0
ob_auto_camera = bpy.data.objects.new('AutoCamera', cam_auto)
scene.collection.objects.link(ob_auto_camera)
ob_auto_camera.location = (6.36267, -7.54473, 6.58505)
ob_auto_camera.rotation_euler = (1.09748, -7.21219e-08, 0.694738)
scene.camera = ob_auto_camera
light_auto_sun = bpy.data.lights.new('AutoSun', 'SUN')
light_auto_sun.energy = 3.0
light_auto_sun.angle = 0.0523599
ob_auto_sun = bpy.data.objects.new('AutoSun', light_auto_sun)
scene.collection.objects.link(ob_auto_sun)
ob_auto_sun.rotation_euler = (0.872665, 0.174533, 0.523599)
bpy.context.view_layer.update()
